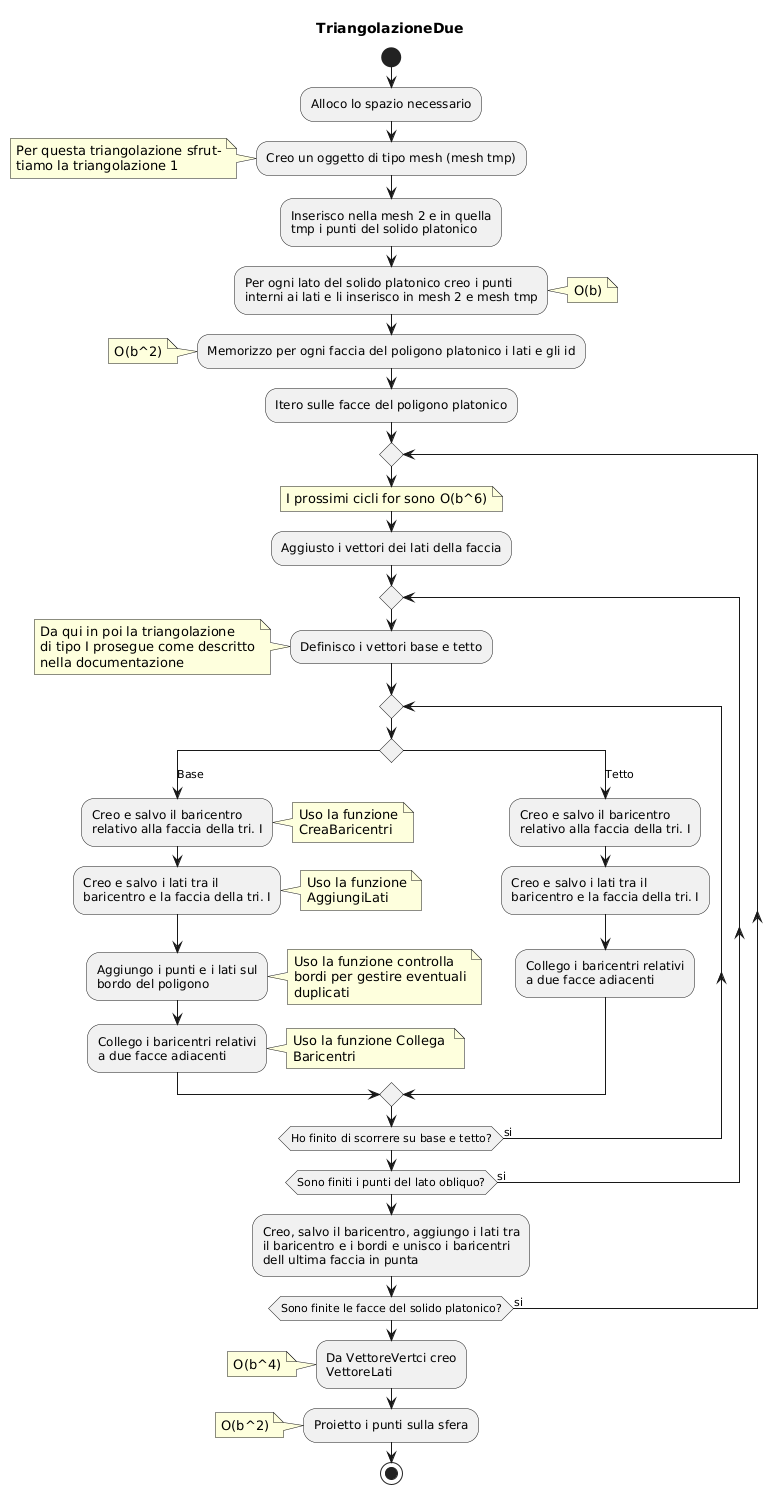

The diagram above was rendered by PlantUML. Its source (embedded in the PNG):
@startuml
title TriangolazioneDue

start
:Alloco lo spazio necessario;
:Creo un oggetto di tipo mesh (mesh tmp);
note left
Per questa triangolazione sfrut-
tiamo la triangolazione 1
end note
:Inserisco nella mesh 2 e in quella 
tmp i punti del solido platonico;
:Per ogni lato del solido platonico creo i punti
interni ai lati e li inserisco in mesh 2 e mesh tmp;
note right
O(b)
end note
:Memorizzo per ogni faccia del poligono platonico i lati e gli id;
note left
O(b^2)
end note
:Itero sulle facce del poligono platonico;
repeat
note left
I prossimi cicli for sono O(b^6)
end note
:Aggiusto i vettori dei lati della faccia;
repeat
:Definisco i vettori base e tetto;
note left
Da qui in poi la triangolazione 
di tipo I prosegue come descritto
nella documentazione
end note
repeat
switch()
case(Base)
:Creo e salvo il baricentro 
relativo alla faccia della tri. I;
note right
Uso la funzione
CreaBaricentri
end note
:Creo e salvo i lati tra il 
baricentro e la faccia della tri. I;
note right
Uso la funzione
AggiungiLati
end note
:Aggiungo i punti e i lati sul 
bordo del poligono;
note right
Uso la funzione controlla 
bordi per gestire eventuali
duplicati
end note
:Collego i baricentri relativi
a due facce adiacenti;
note right
Uso la funzione Collega 
Baricentri
end note
case(Tetto)
:Creo e salvo il baricentro 
relativo alla faccia della tri. I;
:Creo e salvo i lati tra il 
baricentro e la faccia della tri. I;
:Collego i baricentri relativi
a due facce adiacenti;
endswitch
repeat while(Ho finito di scorrere su base e tetto?) is (si)
repeat while(Sono finiti i punti del lato obliquo?) is (si)
:Creo, salvo il baricentro, aggiungo i lati tra 
il baricentro e i bordi e unisco i baricentri
dell ultima faccia in punta;
repeat while(Sono finite le facce del solido platonico?) is (si)
:Da VettoreVertci creo
VettoreLati;
note left
O(b^4)
end note
:Proietto i punti sulla sfera;
note left
O(b^2)
end note
stop
@enduml